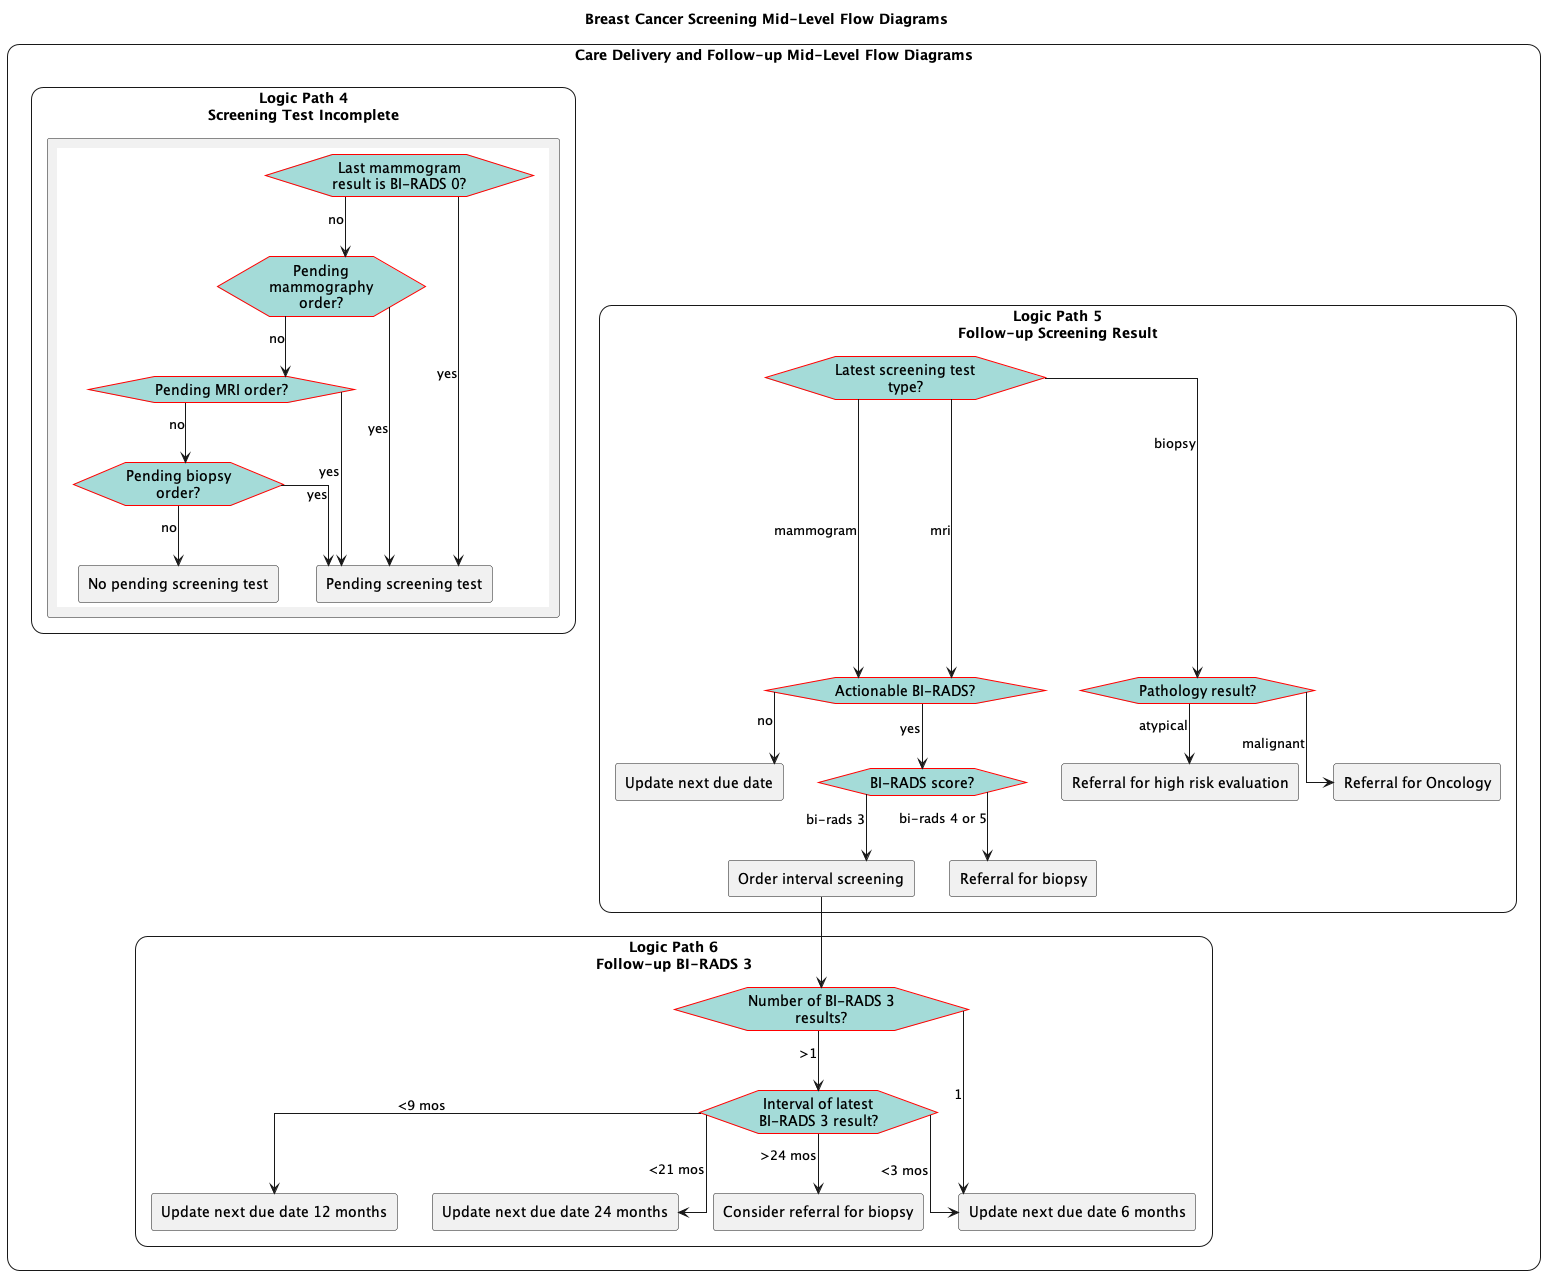

The diagram above was rendered by PlantUML. Its source (embedded in the PNG):
@startuml
skinparam linetype ortho
hide stereotype
<style>
    .main {
        RoundCorner 25
        HorizontalAlignment center       
    }
    .roundbox {        
        FontStyle bold      
        HorizontalAlignment center 
        RoundCorner 25
    }    
    label {
        FontStyle bold
        HorizontalAlignment center
    }  
</style>

title "Breast Cancer Screening Mid-Level Flow Diagrams"
rectangle "Care Delivery and Follow-up Mid-Level Flow Diagrams" <<main>> {    
    rectangle "Logic Path 4\nScreening Test Incomplete" as path_4 <<roundbox>> {
        rectangle path4 [
            {{
            !include flow-ScreeningTestIncomplete.plantuml
            remove eve_lastmammoafterpending
            remove eve_lastmriafterpending
            remove eve_lastbiopsyafterpending
            eve_pendingmammo-->act_testpending: yes
            eve_pendingmri-->act_testpending: yes
            eve_pendingbiopsy-->act_testpending: yes
            }}
        ]
    }
    rectangle "Logic Path 5\nFollow-up Screening Result" as path_5 <<roundbox>> {
        !include flow-FollowupScreeningResult.plantuml   
    }
    rectangle "Logic Path 6\nFollow-up BI-RADS 3" as path_6 <<roundbox>> {
        !include flow-FollowupBirads3.plantuml
    }    
    act_intervalscreen-->eve_birads3count
    remove <<end>>
} 
@enduml